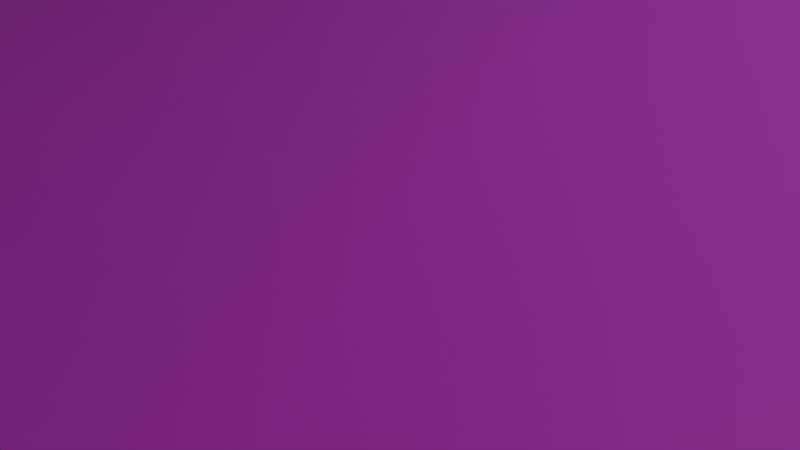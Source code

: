 # Source: checker_board.blend  (saved by Blender 4.2.66; exported with 4.5.12 LTS)
import bpy
from mathutils import Matrix  # noqa: F401  (used for matrix-valued properties, if any)

bpy.ops.wm.read_factory_settings(use_empty=True)
scene = bpy.context.scene
scene.name = 'Scene'

# ---- collections
col_collection = bpy.data.collections.new('Collection'); scene.collection.children.link(col_collection)

# ---- images (referenced by path relative to the original .blend; pixels are not part of the script)
import os
ASSET_DIR = os.environ.get("B2B_ASSET_DIR", "")  # directory of the original .blend (textures are referenced by path, not embedded)
HERE = os.path.dirname(os.path.abspath(__file__))  # packed textures are extracted next to this script under _unpacked/

def load_image(name, relpath, width, height, colorspace="sRGB"):
    """Load a texture the original file referenced (path relative to the .blend, or extracted next to this script)."""
    p = next((c for c in (os.path.join(HERE, relpath), os.path.join(ASSET_DIR, relpath)) if relpath and os.path.exists(c)), "")
    if p:
        img = bpy.data.images.load(p, check_existing=True)
        img.name = name
    else:  # same state as the original file: an image datablock whose file is absent (Cycles renders it pink)
        img = bpy.data.images.new(name, width, height)
        img.source = "FILE"
        img.filepath = "//" + (relpath or name)
    img.colorspace_settings.name = colorspace
    return img
img_checker_board_png_001 = load_image('checker_board.png.001', 'checker_board.png', 1024, 1024, 'sRGB')

# ---- materials (node trees are filled in below, after node groups)
mat_material = bpy.data.materials.new('Material')
mat_material.alpha_threshold = 0.0
mat_material.roughness = 0.5
mat_material.line_color = (0.0, 0.0, 0.0, 1.0)

# ---- material node trees
mat_material.use_nodes = True; mat_material.node_tree.nodes.clear()
_N = mat_material.node_tree.nodes; _L = mat_material.node_tree.links
n0 = _N.new('ShaderNodeOutputMaterial'); n0.name = 'Material Output'; n0.location = (300, 300)
n1 = _N.new('ShaderNodeBsdfPrincipled'); n1.name = 'Principled BSDF'; n1.location = (18, 330)
n2 = _N.new('ShaderNodeTexImage'); n2.name = 'Image Texture'; n2.location = (-272, 310)
n2.image = img_checker_board_png_001
_L.new(n1.outputs[0], n0.inputs[0])
_L.new(n2.outputs[0], n1.inputs[0])
n0.is_active_output = True

# ---- world
world_world = bpy.data.worlds.new('World'); scene.world = world_world
world_world.use_nodes = True; world_world.node_tree.nodes.clear()
_N = world_world.node_tree.nodes; _L = world_world.node_tree.links
n0 = _N.new('ShaderNodeOutputWorld'); n0.name = 'World Output'; n0.location = (300, 300)
n1 = _N.new('ShaderNodeBackground'); n1.name = 'Background'; n1.location = (10, 300)
n1.inputs[0].default_value = (0.05088, 0.05088, 0.05088, 1.0)
_L.new(n1.outputs[0], n0.inputs[0])
n0.is_active_output = True
world_world.color = (0.05088, 0.05088, 0.05088)
world_world.sun_shadow_jitter_overblur = 0.0

# ---- cameras
cam_camera = bpy.data.cameras.new('Camera')
cam_camera.clip_end = 100.0
cam_camera.ortho_scale = 7.314

# ---- lights
light_light = bpy.data.lights.new('Light', 'POINT')
light_light.energy = 1e+04
light_light.shadow_soft_size = 10.11

# ---- meshes
me_cube_002 = bpy.data.meshes.new('Cube.002')
me_cube_002.from_pydata([(-1.0, -1.0, -1.0), (-1.0, 1.0, -1.0), (1.0, -1.0, -1.0), (1.0, 1.0, -1.0), (-0.9267, -0.9267, 1.0), (-1.0, -1.0, -0.07333), (-0.9267, 0.9267, 1.0), (-1.0, 1.0, -0.07333), (0.9267, -0.9267, 1.0), (1.0, -1.0, -0.07333), (0.9267, 0.9267, 1.0), (1.0, 1.0, -0.07333)], [], [(10, 6, 4, 8), (3, 11, 9, 2), (0, 5, 7, 1), (1, 3, 2, 0), (1, 7, 11, 3), (4, 6, 7, 5), (6, 10, 11, 7), (10, 8, 9, 11), (8, 4, 5, 9), (2, 9, 5, 0)])
_uv = me_cube_002.uv_layers.new(name='UVMap')
_uv.uv.foreach_set('vector', [0.6342, 0.5092, 0.8658, 0.5092, 0.8658, 0.7408, 0.6342, 0.7408, 0.375, 0.5, 0.6067, 0.5, 0.6067, 0.75, 0.375, 0.75, 0.375, 0.0, 0.6067, 0.0, 0.6067, 0.25, 0.375, 0.25, 0.125, 0.5, 0.375, 0.5, 0.375, 0.75, 0.125, 0.75, 0.375, 0.25, 0.6067, 0.25, 0.6067, 0.5, 0.375, 0.5, 0.8658, 0.7408, 0.8658, 0.5092, 0.875, 0.5, 0.875, 0.75, 0.8658, 0.5092, 0.6342, 0.5092, 0.625, 0.5, 0.875, 0.5, 0.6342, 0.5092, 0.6342, 0.7408, 0.6067, 0.75, 0.6067, 0.5, 0.6342, 0.7408, 0.8658, 0.7408, 0.875, 0.75, 0.625, 0.75, 0.375, 0.75, 0.6067, 0.75, 0.6067, 1.0, 0.375, 1.0])
me_cube_002.materials.append(mat_material)
me_cube_002.update()

# ---- objects
ob_light = bpy.data.objects.new('Light', light_light)
ob_camera = bpy.data.objects.new('Camera', cam_camera)
ob_cube = bpy.data.objects.new('Cube', me_cube_002)

# ---- transforms, parenting, visibility, modifiers, constraints
ob_light.location = (14.6, 16.02, 20.44)
ob_light.rotation_euler = (0.6503, 0.05522, 1.866)
ob_light.lock_rotations_4d = False
ob_light.empty_display_type = 'ARROWS'
ob_light.color = (0.0, 0.0, 0.0, 0.0)
ob_light.lineart.crease_threshold = 0.0
ob_camera.location = (7.359, -6.926, 4.958)
ob_camera.rotation_euler = (1.109, 0.0, 0.8149)
ob_camera.lock_rotations_4d = False
ob_camera.empty_display_type = 'ARROWS'
ob_camera.color = (0.0, 0.0, 0.0, 0.0)
ob_camera.display_type = 'WIRE'
ob_camera.lineart.crease_threshold = 0.0
ob_cube.location = (0.0, 0.0, 0.0)
ob_cube.scale = (12.5, 12.5, 1.0)

# ---- collection membership
col_collection.objects.link(ob_light)
col_collection.objects.link(ob_camera)
col_collection.objects.link(ob_cube)

# ---- scene / render settings (as saved in the file)
scene.camera = ob_camera
scene.frame_start = 1; scene.frame_end = 250; scene.frame_set(1)
scene.render.engine = 'BLENDER_EEVEE_NEXT'
bpy.context.view_layer.update()

